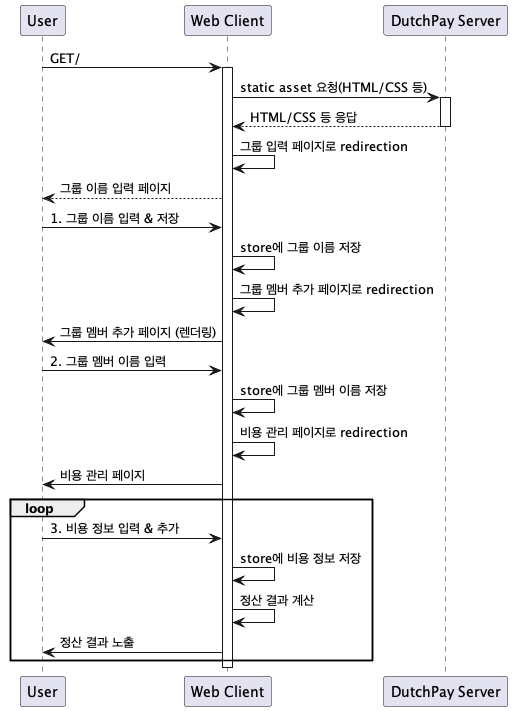

The diagram above was rendered by PlantUML. Its source (embedded in the PNG):
@startuml
participant User as U
participant "Web Client" as C
participant "DutchPay Server" as S

U -> C: GET/ 
activate C
C -> S: static asset 요청(HTML/CSS 등)
activate S
S --> C: HTML/CSS 등 응답
deactivate S

C -> C: 그룹 입력 페이지로 redirection
C --> U: 그룹 이름 입력 페이지

U -> C: 1. 그룹 이름 입력 & 저장
C -> C: store에 그룹 이름 저장
C -> C: 그룹 멤버 추가 페이지로 redirection

C -> U: 그룹 멤버 추가 페이지 (렌더링)
U -> C: 2. 그룹 멤버 이름 입력
C -> C: store에 그룹 멤버 이름 저장
C -> C: 비용 관리 페이지로 redirection
C -> U: 비용 관리 페이지

loop
U -> C: 3. 비용 정보 입력 & 추가
C -> C: store에 비용 정보 저장
C -> C: 정산 결과 계산
C -> U: 정산 결과 노출
end

deactivate C

@enduml